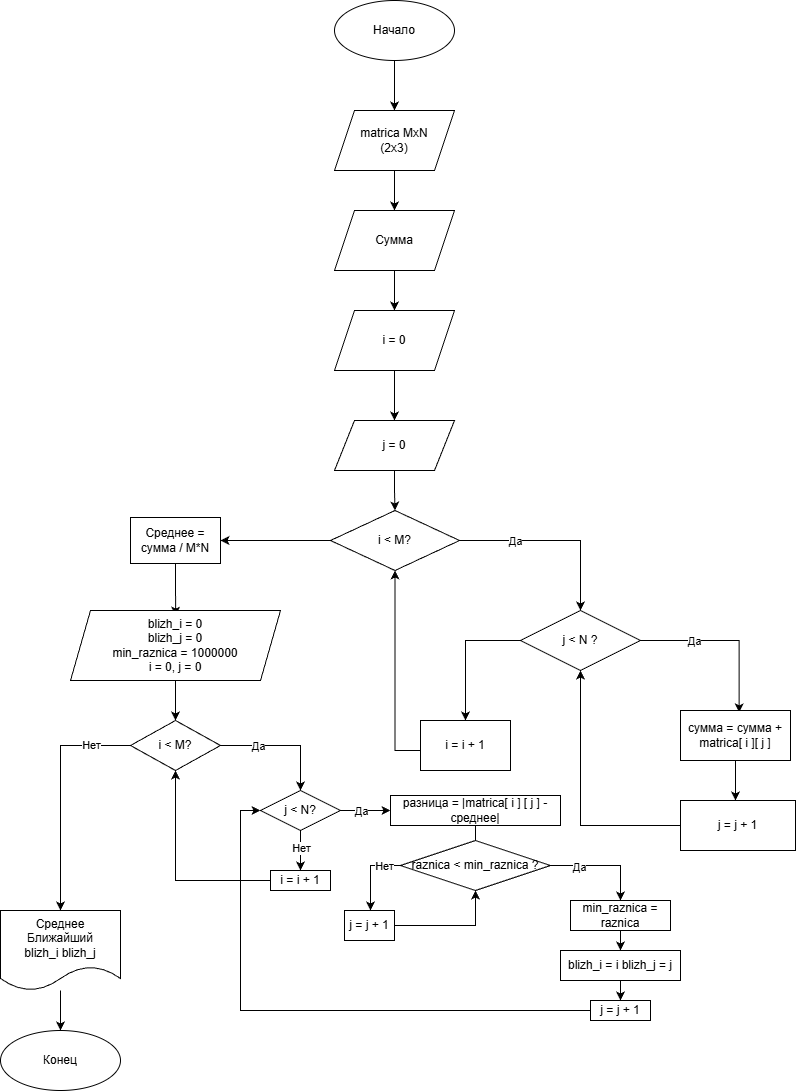

The diagram above was exported from draw.io. Its source (the exported page's mxGraphModel, read from the mxfile embedded in the PNG):
<mxGraphModel dx="2377" dy="1295" grid="1" gridSize="10" guides="1" tooltips="1" connect="1" arrows="1" fold="1" page="1" pageScale="1" pageWidth="827" pageHeight="1169" math="0" shadow="0">
  <root>
    <mxCell id="0" />
    <mxCell id="1" parent="0" />
    <mxCell id="tGiHVye4_50svZyMONUq-2" edge="1" parent="1" source="tGiHVye4_50svZyMONUq-1" style="edgeStyle=orthogonalEdgeStyle;rounded=0;orthogonalLoop=1;jettySize=auto;html=1;">
      <mxGeometry relative="1" as="geometry">
        <mxPoint x="414" y="120" as="targetPoint" />
      </mxGeometry>
    </mxCell>
    <mxCell id="tGiHVye4_50svZyMONUq-1" parent="1" style="ellipse;whiteSpace=wrap;html=1;" value="Начало" vertex="1">
      <mxGeometry height="60" width="120" x="354" y="10" as="geometry" />
    </mxCell>
    <mxCell id="tGiHVye4_50svZyMONUq-4" edge="1" parent="1" source="tGiHVye4_50svZyMONUq-3" style="edgeStyle=orthogonalEdgeStyle;rounded=0;orthogonalLoop=1;jettySize=auto;html=1;">
      <mxGeometry relative="1" as="geometry">
        <mxPoint x="414" y="220" as="targetPoint" />
      </mxGeometry>
    </mxCell>
    <mxCell id="tGiHVye4_50svZyMONUq-3" parent="1" style="shape=parallelogram;perimeter=parallelogramPerimeter;whiteSpace=wrap;html=1;fixedSize=1;" value="matrica MxN&lt;div&gt;(2x3)&lt;/div&gt;" vertex="1">
      <mxGeometry height="60" width="120" x="354" y="120" as="geometry" />
    </mxCell>
    <mxCell id="tGiHVye4_50svZyMONUq-6" edge="1" parent="1" source="tGiHVye4_50svZyMONUq-5" style="edgeStyle=orthogonalEdgeStyle;rounded=0;orthogonalLoop=1;jettySize=auto;html=1;">
      <mxGeometry relative="1" as="geometry">
        <mxPoint x="414" y="320" as="targetPoint" />
      </mxGeometry>
    </mxCell>
    <mxCell id="tGiHVye4_50svZyMONUq-5" parent="1" style="shape=parallelogram;perimeter=parallelogramPerimeter;whiteSpace=wrap;html=1;fixedSize=1;" value="Сумма" vertex="1">
      <mxGeometry height="60" width="120" x="354" y="220" as="geometry" />
    </mxCell>
    <mxCell id="tGiHVye4_50svZyMONUq-8" edge="1" parent="1" source="tGiHVye4_50svZyMONUq-7" style="edgeStyle=orthogonalEdgeStyle;rounded=0;orthogonalLoop=1;jettySize=auto;html=1;">
      <mxGeometry relative="1" as="geometry">
        <mxPoint x="414" y="430" as="targetPoint" />
      </mxGeometry>
    </mxCell>
    <mxCell id="tGiHVye4_50svZyMONUq-7" parent="1" style="shape=parallelogram;perimeter=parallelogramPerimeter;whiteSpace=wrap;html=1;fixedSize=1;" value="i = 0" vertex="1">
      <mxGeometry height="60" width="120" x="354" y="320" as="geometry" />
    </mxCell>
    <mxCell id="tGiHVye4_50svZyMONUq-10" edge="1" parent="1" style="edgeStyle=orthogonalEdgeStyle;rounded=0;orthogonalLoop=1;jettySize=auto;html=1;entryX=0.5;entryY=0;entryDx=0;entryDy=0;" target="tGiHVye4_50svZyMONUq-14">
      <mxGeometry relative="1" as="geometry">
        <mxPoint x="479" y="550" as="sourcePoint" />
        <mxPoint x="599" y="620" as="targetPoint" />
      </mxGeometry>
    </mxCell>
    <mxCell id="tGiHVye4_50svZyMONUq-11" connectable="0" parent="tGiHVye4_50svZyMONUq-10" style="edgeLabel;html=1;align=center;verticalAlign=middle;resizable=0;points=[];" value="Да" vertex="1">
      <mxGeometry relative="1" x="-0.4231" as="geometry">
        <mxPoint as="offset" />
      </mxGeometry>
    </mxCell>
    <mxCell id="tGiHVye4_50svZyMONUq-27" edge="1" parent="1" source="tGiHVye4_50svZyMONUq-9" style="edgeStyle=orthogonalEdgeStyle;rounded=0;orthogonalLoop=1;jettySize=auto;html=1;entryX=1;entryY=0.5;entryDx=0;entryDy=0;" target="tGiHVye4_50svZyMONUq-28">
      <mxGeometry relative="1" as="geometry">
        <mxPoint x="250" y="550" as="targetPoint" />
      </mxGeometry>
    </mxCell>
    <mxCell id="tGiHVye4_50svZyMONUq-9" parent="1" style="rhombus;whiteSpace=wrap;html=1;" value="i &amp;lt; M?" vertex="1">
      <mxGeometry height="60" width="129" x="350" y="520" as="geometry" />
    </mxCell>
    <mxCell id="tGiHVye4_50svZyMONUq-13" edge="1" parent="1" source="tGiHVye4_50svZyMONUq-12" style="edgeStyle=orthogonalEdgeStyle;rounded=0;orthogonalLoop=1;jettySize=auto;html=1;entryX=0.5;entryY=0;entryDx=0;entryDy=0;" target="tGiHVye4_50svZyMONUq-9">
      <mxGeometry relative="1" as="geometry" />
    </mxCell>
    <mxCell id="tGiHVye4_50svZyMONUq-12" parent="1" style="shape=parallelogram;perimeter=parallelogramPerimeter;whiteSpace=wrap;html=1;fixedSize=1;" value="j = 0" vertex="1">
      <mxGeometry height="50" width="120" x="354" y="430" as="geometry" />
    </mxCell>
    <mxCell id="tGiHVye4_50svZyMONUq-15" edge="1" parent="1" source="tGiHVye4_50svZyMONUq-14" style="edgeStyle=orthogonalEdgeStyle;rounded=0;orthogonalLoop=1;jettySize=auto;html=1;entryX=0.533;entryY=0.038;entryDx=0;entryDy=0;entryPerimeter=0;" target="tGiHVye4_50svZyMONUq-17">
      <mxGeometry relative="1" as="geometry">
        <mxPoint x="760" y="720" as="targetPoint" />
      </mxGeometry>
    </mxCell>
    <mxCell id="tGiHVye4_50svZyMONUq-16" connectable="0" parent="tGiHVye4_50svZyMONUq-15" style="edgeLabel;html=1;align=center;verticalAlign=middle;resizable=0;points=[];" value="Да" vertex="1">
      <mxGeometry relative="1" x="-0.3832" as="geometry">
        <mxPoint as="offset" />
      </mxGeometry>
    </mxCell>
    <mxCell id="tGiHVye4_50svZyMONUq-24" edge="1" parent="1" source="tGiHVye4_50svZyMONUq-14" style="edgeStyle=orthogonalEdgeStyle;rounded=0;orthogonalLoop=1;jettySize=auto;html=1;entryX=0.5;entryY=0;entryDx=0;entryDy=0;" target="tGiHVye4_50svZyMONUq-23">
      <mxGeometry relative="1" as="geometry" />
    </mxCell>
    <mxCell id="tGiHVye4_50svZyMONUq-14" parent="1" style="rhombus;whiteSpace=wrap;html=1;" value="j &amp;lt; N ?" vertex="1">
      <mxGeometry height="60" width="120" x="540" y="620" as="geometry" />
    </mxCell>
    <mxCell id="tGiHVye4_50svZyMONUq-18" edge="1" parent="1" source="tGiHVye4_50svZyMONUq-17" style="edgeStyle=orthogonalEdgeStyle;rounded=0;orthogonalLoop=1;jettySize=auto;html=1;">
      <mxGeometry relative="1" as="geometry">
        <mxPoint x="755" y="810" as="targetPoint" />
      </mxGeometry>
    </mxCell>
    <mxCell id="tGiHVye4_50svZyMONUq-17" parent="1" style="rounded=0;whiteSpace=wrap;html=1;" value="сумма = сумма + matrica[ i ][ j ]" vertex="1">
      <mxGeometry height="50" width="110" x="700" y="720" as="geometry" />
    </mxCell>
    <mxCell id="tGiHVye4_50svZyMONUq-20" edge="1" parent="1" source="tGiHVye4_50svZyMONUq-19" style="edgeStyle=orthogonalEdgeStyle;rounded=0;orthogonalLoop=1;jettySize=auto;html=1;entryX=0.5;entryY=1;entryDx=0;entryDy=0;" target="tGiHVye4_50svZyMONUq-14">
      <mxGeometry relative="1" as="geometry" />
    </mxCell>
    <mxCell id="tGiHVye4_50svZyMONUq-19" parent="1" style="rounded=0;whiteSpace=wrap;html=1;" value="j = j + 1" vertex="1">
      <mxGeometry height="50" width="115" x="700" y="810" as="geometry" />
    </mxCell>
    <mxCell id="tGiHVye4_50svZyMONUq-26" edge="1" parent="1" style="edgeStyle=orthogonalEdgeStyle;rounded=0;orthogonalLoop=1;jettySize=auto;html=1;entryX=0.5;entryY=1;entryDx=0;entryDy=0;" target="tGiHVye4_50svZyMONUq-9">
      <mxGeometry relative="1" as="geometry">
        <Array as="points">
          <mxPoint x="415" y="760" />
        </Array>
        <mxPoint x="440" y="760.01" as="sourcePoint" />
        <mxPoint x="369.52380952380963" y="609.9989258028792" as="targetPoint" />
      </mxGeometry>
    </mxCell>
    <mxCell id="tGiHVye4_50svZyMONUq-23" parent="1" style="rounded=0;whiteSpace=wrap;html=1;" value="i = i + 1" vertex="1">
      <mxGeometry height="50" width="90" x="440" y="730" as="geometry" />
    </mxCell>
    <mxCell id="tGiHVye4_50svZyMONUq-29" edge="1" parent="1" source="tGiHVye4_50svZyMONUq-28" style="edgeStyle=orthogonalEdgeStyle;rounded=0;orthogonalLoop=1;jettySize=auto;html=1;entryX=0.501;entryY=0.073;entryDx=0;entryDy=0;entryPerimeter=0;" target="tGiHVye4_50svZyMONUq-30">
      <mxGeometry relative="1" as="geometry">
        <mxPoint x="195" y="620" as="targetPoint" />
      </mxGeometry>
    </mxCell>
    <mxCell id="tGiHVye4_50svZyMONUq-28" parent="1" style="rounded=0;whiteSpace=wrap;html=1;" value="Среднее = сумма / M*N" vertex="1">
      <mxGeometry height="46" width="90" x="150" y="527" as="geometry" />
    </mxCell>
    <mxCell id="tGiHVye4_50svZyMONUq-32" edge="1" parent="1" source="tGiHVye4_50svZyMONUq-30" style="edgeStyle=orthogonalEdgeStyle;rounded=0;orthogonalLoop=1;jettySize=auto;html=1;">
      <mxGeometry relative="1" as="geometry">
        <mxPoint x="195" y="730" as="targetPoint" />
      </mxGeometry>
    </mxCell>
    <mxCell id="tGiHVye4_50svZyMONUq-30" parent="1" style="shape=parallelogram;perimeter=parallelogramPerimeter;whiteSpace=wrap;html=1;fixedSize=1;" value="blizh_i = 0&lt;div&gt;blizh_j = 0&lt;/div&gt;&lt;div&gt;min_raznica = 1000000&lt;/div&gt;&lt;div&gt;i = 0, j = 0&lt;/div&gt;" vertex="1">
      <mxGeometry height="70" width="210" x="90" y="620" as="geometry" />
    </mxCell>
    <mxCell id="tGiHVye4_50svZyMONUq-35" edge="1" parent="1" source="tGiHVye4_50svZyMONUq-34" style="edgeStyle=orthogonalEdgeStyle;rounded=0;orthogonalLoop=1;jettySize=auto;html=1;">
      <mxGeometry relative="1" as="geometry">
        <mxPoint x="320" y="800" as="targetPoint" />
      </mxGeometry>
    </mxCell>
    <mxCell id="tGiHVye4_50svZyMONUq-36" connectable="0" parent="tGiHVye4_50svZyMONUq-35" style="edgeLabel;html=1;align=center;verticalAlign=middle;resizable=0;points=[];" value="Да" vertex="1">
      <mxGeometry relative="1" x="-0.4203" as="geometry">
        <mxPoint as="offset" />
      </mxGeometry>
    </mxCell>
    <mxCell id="tGiHVye4_50svZyMONUq-59" edge="1" parent="1" source="tGiHVye4_50svZyMONUq-34" style="edgeStyle=orthogonalEdgeStyle;rounded=0;orthogonalLoop=1;jettySize=auto;html=1;">
      <mxGeometry relative="1" as="geometry">
        <mxPoint x="80" y="920" as="targetPoint" />
      </mxGeometry>
    </mxCell>
    <mxCell id="tGiHVye4_50svZyMONUq-60" connectable="0" parent="tGiHVye4_50svZyMONUq-59" style="edgeLabel;html=1;align=center;verticalAlign=middle;resizable=0;points=[];" value="Нет" vertex="1">
      <mxGeometry relative="1" x="-0.664" y="-1" as="geometry">
        <mxPoint as="offset" />
      </mxGeometry>
    </mxCell>
    <mxCell id="tGiHVye4_50svZyMONUq-34" parent="1" style="rhombus;whiteSpace=wrap;html=1;" value="i &amp;lt; M?" vertex="1">
      <mxGeometry height="50" width="90" x="150" y="730" as="geometry" />
    </mxCell>
    <mxCell id="tGiHVye4_50svZyMONUq-38" edge="1" parent="1" source="tGiHVye4_50svZyMONUq-37" style="edgeStyle=orthogonalEdgeStyle;rounded=0;orthogonalLoop=1;jettySize=auto;html=1;">
      <mxGeometry relative="1" as="geometry">
        <mxPoint x="410" y="820" as="targetPoint" />
      </mxGeometry>
    </mxCell>
    <mxCell id="tGiHVye4_50svZyMONUq-39" connectable="0" parent="tGiHVye4_50svZyMONUq-38" style="edgeLabel;html=1;align=center;verticalAlign=middle;resizable=0;points=[];" value="Да" vertex="1">
      <mxGeometry relative="1" x="-0.1886" as="geometry">
        <mxPoint as="offset" />
      </mxGeometry>
    </mxCell>
    <mxCell id="tGiHVye4_50svZyMONUq-55" edge="1" parent="1" source="tGiHVye4_50svZyMONUq-37" style="edgeStyle=orthogonalEdgeStyle;rounded=0;orthogonalLoop=1;jettySize=auto;html=1;">
      <mxGeometry relative="1" as="geometry">
        <mxPoint x="320" y="880" as="targetPoint" />
      </mxGeometry>
    </mxCell>
    <mxCell id="tGiHVye4_50svZyMONUq-56" connectable="0" parent="tGiHVye4_50svZyMONUq-55" style="edgeLabel;html=1;align=center;verticalAlign=middle;resizable=0;points=[];" value="Нет" vertex="1">
      <mxGeometry relative="1" x="-0.1905" as="geometry">
        <mxPoint as="offset" />
      </mxGeometry>
    </mxCell>
    <mxCell id="tGiHVye4_50svZyMONUq-37" parent="1" style="rhombus;whiteSpace=wrap;html=1;" value="j &amp;lt; N?" vertex="1">
      <mxGeometry height="40" width="80" x="280" y="800" as="geometry" />
    </mxCell>
    <mxCell id="tGiHVye4_50svZyMONUq-41" edge="1" parent="1" source="tGiHVye4_50svZyMONUq-40" style="edgeStyle=orthogonalEdgeStyle;rounded=0;orthogonalLoop=1;jettySize=auto;html=1;">
      <mxGeometry relative="1" as="geometry">
        <mxPoint x="495" y="870" as="targetPoint" />
      </mxGeometry>
    </mxCell>
    <mxCell id="tGiHVye4_50svZyMONUq-40" parent="1" style="rounded=0;whiteSpace=wrap;html=1;" value="разница = |matrica[ i ] [ j ] - среднее|" vertex="1">
      <mxGeometry height="30" width="170" x="410" y="805" as="geometry" />
    </mxCell>
    <mxCell id="tGiHVye4_50svZyMONUq-43" edge="1" parent="1" source="tGiHVye4_50svZyMONUq-42" style="edgeStyle=orthogonalEdgeStyle;rounded=0;orthogonalLoop=1;jettySize=auto;html=1;entryX=0.5;entryY=0;entryDx=0;entryDy=0;" target="tGiHVye4_50svZyMONUq-46">
      <mxGeometry relative="1" as="geometry">
        <mxPoint x="640" y="920" as="targetPoint" />
      </mxGeometry>
    </mxCell>
    <mxCell id="tGiHVye4_50svZyMONUq-44" connectable="0" parent="tGiHVye4_50svZyMONUq-43" style="edgeLabel;html=1;align=center;verticalAlign=middle;resizable=0;points=[];" value="Да" vertex="1">
      <mxGeometry relative="1" x="-0.4754" y="-1" as="geometry">
        <mxPoint as="offset" />
      </mxGeometry>
    </mxCell>
    <mxCell id="tGiHVye4_50svZyMONUq-51" edge="1" parent="1" source="tGiHVye4_50svZyMONUq-42" style="edgeStyle=orthogonalEdgeStyle;rounded=0;orthogonalLoop=1;jettySize=auto;html=1;">
      <mxGeometry relative="1" as="geometry">
        <mxPoint x="390" y="920" as="targetPoint" />
      </mxGeometry>
    </mxCell>
    <mxCell id="tGiHVye4_50svZyMONUq-52" connectable="0" parent="tGiHVye4_50svZyMONUq-51" style="edgeLabel;html=1;align=center;verticalAlign=middle;resizable=0;points=[];" value="Нет" vertex="1">
      <mxGeometry relative="1" x="-0.5627" as="geometry">
        <mxPoint as="offset" />
      </mxGeometry>
    </mxCell>
    <mxCell id="tGiHVye4_50svZyMONUq-42" parent="1" style="rhombus;whiteSpace=wrap;html=1;" value="raznica &amp;lt; min_raznica ?" vertex="1">
      <mxGeometry height="50" width="150" x="420" y="850" as="geometry" />
    </mxCell>
    <mxCell id="tGiHVye4_50svZyMONUq-47" edge="1" parent="1" source="tGiHVye4_50svZyMONUq-46" style="edgeStyle=orthogonalEdgeStyle;rounded=0;orthogonalLoop=1;jettySize=auto;html=1;">
      <mxGeometry relative="1" as="geometry">
        <mxPoint x="640" y="960" as="targetPoint" />
      </mxGeometry>
    </mxCell>
    <mxCell id="tGiHVye4_50svZyMONUq-46" parent="1" style="rounded=0;whiteSpace=wrap;html=1;" value="min_raznica = raznica" vertex="1">
      <mxGeometry height="30" width="100" x="590" y="910" as="geometry" />
    </mxCell>
    <mxCell id="tGiHVye4_50svZyMONUq-49" edge="1" parent="1" source="tGiHVye4_50svZyMONUq-48" style="edgeStyle=orthogonalEdgeStyle;rounded=0;orthogonalLoop=1;jettySize=auto;html=1;">
      <mxGeometry relative="1" as="geometry">
        <mxPoint x="640" y="1010" as="targetPoint" />
      </mxGeometry>
    </mxCell>
    <mxCell id="tGiHVye4_50svZyMONUq-48" parent="1" style="rounded=0;whiteSpace=wrap;html=1;" value="blizh_i = i blizh_j = j" vertex="1">
      <mxGeometry height="30" width="120" x="580" y="960" as="geometry" />
    </mxCell>
    <mxCell id="tGiHVye4_50svZyMONUq-62" edge="1" parent="1" source="tGiHVye4_50svZyMONUq-50" style="edgeStyle=orthogonalEdgeStyle;rounded=0;orthogonalLoop=1;jettySize=auto;html=1;entryX=0;entryY=0.5;entryDx=0;entryDy=0;" target="tGiHVye4_50svZyMONUq-37">
      <mxGeometry relative="1" as="geometry" />
    </mxCell>
    <mxCell id="tGiHVye4_50svZyMONUq-50" parent="1" style="rounded=0;whiteSpace=wrap;html=1;" value="j = j + 1" vertex="1">
      <mxGeometry height="20" width="60" x="610" y="1010" as="geometry" />
    </mxCell>
    <mxCell id="tGiHVye4_50svZyMONUq-54" edge="1" parent="1" source="tGiHVye4_50svZyMONUq-53" style="edgeStyle=orthogonalEdgeStyle;rounded=0;orthogonalLoop=1;jettySize=auto;html=1;entryX=0.5;entryY=1;entryDx=0;entryDy=0;" target="tGiHVye4_50svZyMONUq-42">
      <mxGeometry relative="1" as="geometry" />
    </mxCell>
    <mxCell id="tGiHVye4_50svZyMONUq-53" parent="1" style="rounded=0;whiteSpace=wrap;html=1;" value="j = j + 1" vertex="1">
      <mxGeometry height="30" width="50" x="364" y="920" as="geometry" />
    </mxCell>
    <mxCell id="tGiHVye4_50svZyMONUq-58" edge="1" parent="1" source="tGiHVye4_50svZyMONUq-57" style="edgeStyle=orthogonalEdgeStyle;rounded=0;orthogonalLoop=1;jettySize=auto;html=1;entryX=0.5;entryY=1;entryDx=0;entryDy=0;" target="tGiHVye4_50svZyMONUq-34">
      <mxGeometry relative="1" as="geometry" />
    </mxCell>
    <mxCell id="tGiHVye4_50svZyMONUq-57" parent="1" style="rounded=0;whiteSpace=wrap;html=1;" value="i = i + 1" vertex="1">
      <mxGeometry height="20" width="60" x="290" y="880" as="geometry" />
    </mxCell>
    <mxCell id="tGiHVye4_50svZyMONUq-63" edge="1" parent="1" source="tGiHVye4_50svZyMONUq-61" style="edgeStyle=orthogonalEdgeStyle;rounded=0;orthogonalLoop=1;jettySize=auto;html=1;">
      <mxGeometry relative="1" as="geometry">
        <mxPoint x="80" y="1040" as="targetPoint" />
      </mxGeometry>
    </mxCell>
    <mxCell id="tGiHVye4_50svZyMONUq-61" parent="1" style="shape=document;whiteSpace=wrap;html=1;boundedLbl=1;" value="Среднее&lt;br&gt;Ближайший&lt;div&gt;blizh_i blizh_j&lt;/div&gt;" vertex="1">
      <mxGeometry height="80" width="120" x="20" y="920" as="geometry" />
    </mxCell>
    <mxCell id="tGiHVye4_50svZyMONUq-64" parent="1" style="ellipse;whiteSpace=wrap;html=1;" value="Конец" vertex="1">
      <mxGeometry height="60" width="120" x="20" y="1040" as="geometry" />
    </mxCell>
  </root>
</mxGraphModel>